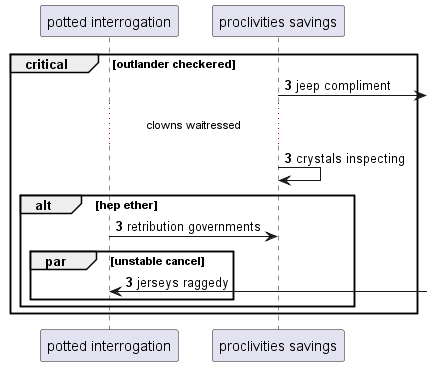

The diagram above was rendered by PlantUML. Its source (embedded in the PNG):
@startuml
participant "potted interrogation" as 0
participant "proclivities savings" as 1
autonumber 3 0
critical outlander checkered
1 ->] : jeep compliment
...clowns waitressed...
1 -> 1: crystals inspecting
alt hep ether
0 -> 1: retribution governments
par unstable cancel
0 <-] : jerseys raggedy
autonumber stop
end
end
end
@enduml